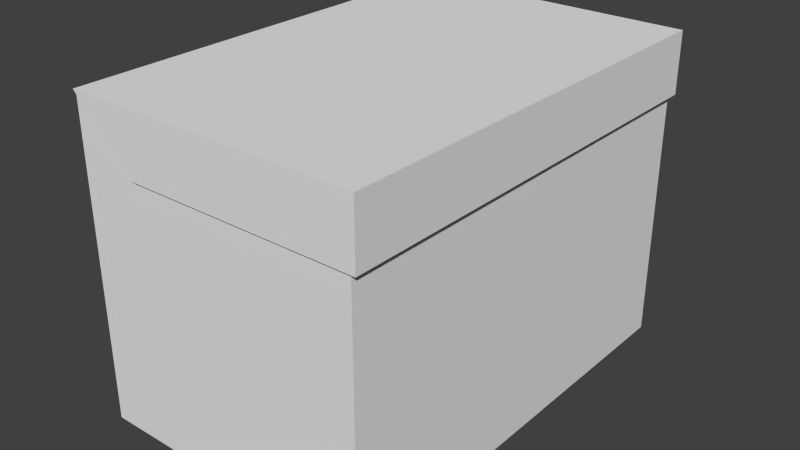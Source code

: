 # Source: box.blend  (saved by Blender 2.63.0; exported with 4.5.12 LTS)
import bpy
from mathutils import Matrix  # noqa: F401  (used for matrix-valued properties, if any)

bpy.ops.wm.read_factory_settings(use_empty=True)
scene = bpy.context.scene
scene.name = 'Scene'

# ---- collections
col_collection_1 = bpy.data.collections.new('Collection 1'); scene.collection.children.link(col_collection_1)

# ---- materials (node trees are filled in below, after node groups)
mat_material = bpy.data.materials.new('Material')
mat_material.alpha_threshold = 0.0
mat_material.use_transparent_shadow = False
mat_material.roughness = 0.5
mat_material.line_color = (0.0, 0.0, 0.0, 1.0)

# ---- material node trees

# ---- world
world_world = bpy.data.worlds.new('World'); scene.world = world_world
world_world.color = (0.05088, 0.05088, 0.05088)
world_world.use_sun_shadow = False
world_world.sun_shadow_jitter_overblur = 0.0
world_world.cycles.sampling_method = 'MANUAL'
world_world.cycles.sample_map_resolution = 256

# ---- meshes
me_box = bpy.data.meshes.new('Box')
me_box.from_pydata([(-0.9864, -2.465, 1.124), (1.68, -2.465, 1.084), (-1.614, -2.465, 1.775), (1.68, -2.465, 1.775), (-0.9187, -2.465, 1.089), (-1.584, -2.465, 1.775), (-1.559, -2.465, 1.775), (-0.8801, -2.465, 1.084), (-0.9483, -2.465, 1.102), (-1.599, -2.465, 1.775), (-0.9864, -2.486, 1.124), (1.68, -2.486, 1.084), (-1.614, -2.486, 1.775), (1.68, -2.486, 1.775), (-0.9187, -2.486, 1.089), (-1.584, -2.486, 1.775), (-1.559, -2.486, 1.775), (-0.8801, -2.486, 1.084), (-0.9483, -2.486, 1.102), (-1.599, -2.486, 1.775), (1.651, -2.465, 1.084), (1.651, -2.465, 1.775), (1.651, -2.486, 1.084), (1.651, -2.486, 1.775), (-0.9864, 2.462, 1.124), (1.68, 2.462, 1.084), (-1.614, 2.462, 1.775), (1.68, 2.462, 1.775), (-0.9187, 2.462, 1.089), (-1.584, 2.462, 1.775), (-1.559, 2.462, 1.775), (-0.8801, 2.462, 1.084), (-0.9483, 2.462, 1.102), (-1.599, 2.462, 1.775), (-0.9864, 2.483, 1.124), (1.68, 2.483, 1.084), (-1.614, 2.483, 1.775), (1.68, 2.483, 1.775), (-0.9187, 2.483, 1.089), (-1.584, 2.483, 1.775), (-1.559, 2.483, 1.775), (-0.8801, 2.483, 1.084), (-0.9483, 2.483, 1.102), (-1.599, 2.483, 1.775), (1.651, 2.462, 1.084), (1.651, 2.462, 1.775), (1.651, 2.483, 1.084), (1.651, 2.483, 1.775), (1.612, -2.46, -1.774), (-1.612, -2.46, -1.774), (-1.612, 2.46, -1.774), (1.612, 2.46, -1.774), (1.612, -2.46, 1.774), (-1.612, -2.46, 1.774), (-1.612, 2.46, 1.774), (1.612, 2.46, 1.774)], [], [(9, 8, 4, 5), (5, 6, 7, 4), (2, 0, 8, 9), (23, 22, 11, 13), (19, 18, 14, 15), (15, 14, 17, 16), (12, 10, 18, 19), (0, 10, 12, 2), (18, 8, 4, 14), (8, 18, 10, 0), (9, 19, 15, 5), (19, 9, 2, 12), (22, 20, 1, 11), (16, 6, 5, 15), (21, 23, 13, 3), (7, 17, 14, 4), (3, 13, 11, 1), (6, 21, 20, 7), (16, 17, 22, 23), (17, 7, 20, 22), (6, 16, 23, 21), (33, 32, 28, 29), (29, 28, 31, 30), (26, 24, 32, 33), (47, 37, 35, 46), (43, 39, 38, 42), (39, 40, 41, 38), (36, 43, 42, 34), (24, 26, 36, 34), (42, 38, 28, 32), (32, 24, 34, 42), (33, 29, 39, 43), (43, 36, 26, 33), (46, 35, 25, 44), (40, 39, 29, 30), (45, 27, 37, 47), (31, 28, 38, 41), (27, 25, 35, 37), (30, 31, 44, 45), (40, 47, 46, 41), (41, 46, 44, 31), (30, 45, 47, 40), (5, 6, 30, 29), (5, 29, 33, 9), (2, 9, 33, 26), (6, 21, 45, 30), (52, 53, 49, 48), (53, 54, 50, 49), (54, 55, 51, 50), (55, 52, 48, 51), (48, 49, 50, 51), (55, 54, 53, 52), (45, 21, 3, 27), (27, 3, 1, 25), (44, 25, 27, 45), (20, 23, 13, 1), (1, 20, 44, 25)])
_uv = me_box.uv_layers.new(name='UVMap')
_uv.uv.foreach_set('vector', [0.0, 0.0, 0.0, 0.0, 0.0, 0.0, 0.0, 0.0, 0.0, 0.0, 0.0, 0.0, 0.0, 0.0, 0.0, 0.0, 0.0, 0.0, 0.0, 0.0, 0.0, 0.0, 0.0, 0.0, 0.01258, 0.6891, 0.01258, 0.7632, 0.009409, 0.7632, 0.009409, 0.6891, 0.361, 0.6891, 0.2913, 0.7613, 0.2881, 0.7627, 0.3595, 0.6891, 0.3595, 0.6891, 0.2881, 0.7627, 0.284, 0.7632, 0.3567, 0.6891, 0.3626, 0.6891, 0.2954, 0.759, 0.2913, 0.7613, 0.361, 0.6891, 0.5303, 0.5668, 0.529, 0.5668, 0.5276, 0.51, 0.529, 0.5099, 0.529, 0.5696, 0.5304, 0.5696, 0.5304, 0.5716, 0.5291, 0.5716, 0.5304, 0.5696, 0.529, 0.5696, 0.529, 0.5668, 0.5303, 0.5668, 0.002596, 0.6303, 0.0006797, 0.6303, 0.0006809, 0.6289, 0.002597, 0.6289, 0.0006797, 0.6303, 0.002596, 0.6303, 0.002596, 0.6316, 0.0006791, 0.6316, 0.533, 0.733, 0.5343, 0.733, 0.5343, 0.7349, 0.533, 0.7349, 0.0006827, 0.6266, 0.002596, 0.6266, 0.002597, 0.6289, 0.0006809, 0.6289, 0.002629, 0.3356, 0.0007156, 0.3356, 0.0007169, 0.3329, 0.00263, 0.3329, 0.5305, 0.574, 0.5291, 0.5741, 0.5291, 0.5716, 0.5304, 0.5716, 0.4742, 0.6552, 0.4724, 0.6552, 0.4724, 0.5957, 0.4742, 0.5957, 0.0, 0.0, 0.0, 0.0, 0.0, 0.0, 0.0, 0.0, 0.3567, 0.6891, 0.284, 0.7632, 0.01258, 0.7632, 0.01258, 0.6891, 0.5291, 0.5741, 0.5305, 0.574, 0.5343, 0.733, 0.533, 0.733, 0.002596, 0.6266, 0.0006827, 0.6266, 0.0007156, 0.3356, 0.002629, 0.3356, 0.0, 0.0, 0.0, 0.0, 0.0, 0.0, 0.0, 0.0, 0.0, 0.0, 0.0, 0.0, 0.0, 0.0, 0.0, 0.0, 0.0, 0.0, 0.0, 0.0, 0.0, 0.0, 0.0, 0.0, 0.012, 0.7658, 0.008259, 0.7658, 0.009838, 0.6784, 0.01357, 0.6785, 0.4228, 0.7702, 0.4209, 0.7702, 0.3383, 0.685, 0.342, 0.6867, 0.4209, 0.7702, 0.4177, 0.7701, 0.3335, 0.6843, 0.3383, 0.685, 0.4246, 0.7702, 0.4228, 0.7702, 0.342, 0.6867, 0.3468, 0.6895, 0.8429, 0.568, 0.8439, 0.5114, 0.8453, 0.5114, 0.8442, 0.568, 0.8442, 0.5707, 0.8442, 0.5728, 0.8429, 0.5727, 0.8429, 0.5707, 0.8429, 0.5707, 0.8429, 0.568, 0.8442, 0.568, 0.8442, 0.5707, 0.4493, 0.6303, 0.4493, 0.629, 0.4513, 0.629, 0.4513, 0.6303, 0.4513, 0.6303, 0.4513, 0.6317, 0.4493, 0.6317, 0.4493, 0.6303, 0.844, 0.733, 0.844, 0.7349, 0.8427, 0.7349, 0.8427, 0.733, 0.4512, 0.6266, 0.4513, 0.629, 0.4493, 0.629, 0.4493, 0.6266, 0.4494, 0.3356, 0.4494, 0.3329, 0.4513, 0.3329, 0.4513, 0.3356, 0.8429, 0.5752, 0.8429, 0.5727, 0.8442, 0.5728, 0.8442, 0.5752, 0.8983, 0.6552, 0.8983, 0.5957, 0.9002, 0.5957, 0.9002, 0.6552, 0.0, 0.0, 0.0, 0.0, 0.0, 0.0, 0.0, 0.0, 0.4177, 0.7701, 0.012, 0.7658, 0.01357, 0.6785, 0.3335, 0.6843, 0.8442, 0.5752, 0.844, 0.733, 0.8427, 0.733, 0.8429, 0.5752, 0.4493, 0.6266, 0.4494, 0.3356, 0.4513, 0.3356, 0.4512, 0.6266, 0.002597, 0.6289, 0.002596, 0.6266, 0.4493, 0.6266, 0.4493, 0.629, 0.002597, 0.6289, 0.4493, 0.629, 0.4493, 0.6303, 0.002596, 0.6303, 0.002596, 0.6316, 0.002596, 0.6303, 0.4493, 0.6303, 0.4493, 0.6317, 0.002596, 0.6266, 0.002629, 0.3356, 0.4494, 0.3356, 0.4493, 0.6266, 0.895, 0.4767, 0.455, 0.4767, 0.455, 0.008302, 0.895, 0.008302, 0.4625, 0.491, 0.9103, 0.491, 0.9183, 0.838, 0.4622, 0.838, 0.8972, 0.4787, 0.4599, 0.4787, 0.4599, 0.005822, 0.8972, 0.005822, 0.9125, 0.8399, 0.4633, 0.8399, 0.4633, 0.4923, 0.9125, 0.4923, 0.002457, 0.3261, 0.002457, -4.138e-06, 0.4467, -4.183e-06, 0.4467, 0.3261, 0.5021, 0.2251, 0.7049, 0.2251, 0.7049, 0.5346, 0.5021, 0.5346, 0.4494, 0.3356, 0.002629, 0.3356, 0.00263, 0.3329, 0.4494, 0.3329, 0.8983, 0.6552, 0.4742, 0.6552, 0.4742, 0.5957, 0.8983, 0.5957, 0.0, 0.0, 0.0, 0.0, 0.0, 0.0, 0.0, 0.0, 0.0, 0.0, 0.0, 0.0, 0.0, 0.0, 0.0, 0.0, 0.5343, 0.7349, 0.5343, 0.733, 0.8427, 0.733, 0.8427, 0.7349])
me_box.materials.append(mat_material)
me_box.use_remesh_preserve_volume = False
me_box.use_remesh_preserve_attributes = False
me_box.use_mirror_vertex_groups = False
me_box.update()

# ---- objects
ob_box = bpy.data.objects.new('Box', me_box)

# ---- transforms, parenting, visibility, modifiers, constraints
ob_box.location = (-0.346, 8.562e-09, -0.06373)
ob_box.rotation_euler = (6.283, 0.0, 0.0)
ob_box.lineart.crease_threshold = 0.0

# ---- collection membership
col_collection_1.objects.link(ob_box)

# ---- scene / render settings (as saved in the file)
scene.frame_start = 1; scene.frame_end = 250; scene.frame_set(1)
scene.render.engine = 'BLENDER_EEVEE_NEXT'
scene.render.image_settings.color_mode = 'RGB'
scene.render.image_settings.compression = 90
scene.render.resolution_percentage = 50
scene.render.dither_intensity = 0.0
scene.render.bake_margin = 2
scene.render.bake_bias = 0.0
scene.cycles.use_denoising = False
scene.cycles.samples = 10
scene.cycles.sampling_pattern = 'TABULATED_SOBOL'
scene.cycles.light_sampling_threshold = 0.0
scene.cycles.use_adaptive_sampling = False
scene.cycles.use_light_tree = False
scene.cycles.blur_glossy = 0.0
scene.cycles.volume_bounces = 1
scene.cycles.pixel_filter_type = 'GAUSSIAN'
scene.cycles.sample_clamp_indirect = 0.0
scene.view_settings.view_transform = 'Standard'
bpy.context.view_layer.update()

# ---- added for rendering (the .blend has no active camera and no usable light): camera, sun
cam_auto = bpy.data.cameras.new('AutoCamera')
cam_auto.lens = 50.0
cam_auto.sensor_width = 36.0
cam_auto.clip_end = 1000.0
ob_auto_camera = bpy.data.objects.new('AutoCamera', cam_auto)
scene.collection.objects.link(ob_auto_camera)
ob_auto_camera.location = (6.10601, -7.70408, 5.07205)
ob_auto_camera.rotation_euler = (1.09748, -7.21219e-08, 0.694738)
scene.camera = ob_auto_camera
light_auto_sun = bpy.data.lights.new('AutoSun', 'SUN')
light_auto_sun.energy = 3.0
light_auto_sun.angle = 0.0523599
ob_auto_sun = bpy.data.objects.new('AutoSun', light_auto_sun)
scene.collection.objects.link(ob_auto_sun)
ob_auto_sun.rotation_euler = (0.872665, 0.174533, 0.523599)
bpy.context.view_layer.update()
